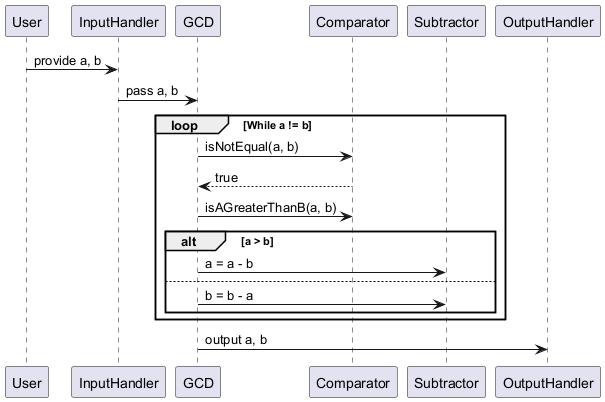

The diagram above was rendered by PlantUML. Its source (embedded in the PNG):
@startuml
participant User
participant InputHandler
participant GCD
participant Comparator
participant Subtractor
participant OutputHandler

User -> InputHandler : provide a, b
InputHandler -> GCD : pass a, b

loop While a != b
  GCD -> Comparator : isNotEqual(a, b)
  Comparator --> GCD : true

  GCD -> Comparator : isAGreaterThanB(a, b)
  alt a > b
    GCD -> Subtractor : a = a - b
  else
    GCD -> Subtractor : b = b - a
  end
end

GCD -> OutputHandler : output a, b
@enduml